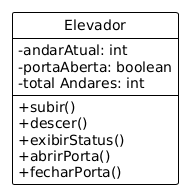

The diagram above was rendered by PlantUML. Its source (embedded in the PNG):
@startuml
!theme plain
hide circle
skinparam classAttributeIconSize 0

class Elevador{
  -andarAtual: int
  -portaAberta: boolean
  -total Andares: int
  --
  +subir()
  +descer() 
  +exibirStatus()
  +abrirPorta()
  +fecharPorta()
}
@enduml